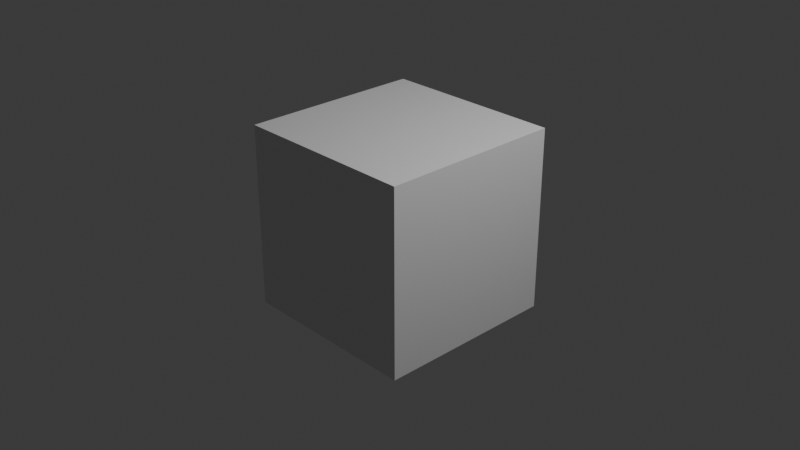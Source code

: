 # Source: MbohThings.blend  (saved by Blender 4.4.30; exported with 4.5.12 LTS)
import bpy
from mathutils import Matrix  # noqa: F401  (used for matrix-valued properties, if any)

bpy.ops.wm.read_factory_settings(use_empty=True)
scene = bpy.context.scene
scene.name = 'DefaultScene'

# ---- collections
col_collection = bpy.data.collections.new('Collection'); scene.collection.children.link(col_collection)

# ---- materials (node trees are filled in below, after node groups)
mat_material = bpy.data.materials.new('Material')
mat_material.alpha_threshold = 0.0
mat_material.roughness = 0.5
mat_material.line_color = (0.0, 0.0, 0.0, 1.0)

# ---- material node trees
mat_material.use_nodes = True; mat_material.node_tree.nodes.clear()
_N = mat_material.node_tree.nodes; _L = mat_material.node_tree.links
n0 = _N.new('ShaderNodeOutputMaterial'); n0.name = 'Material Output'; n0.location = (300, 300)
n1 = _N.new('ShaderNodeBsdfPrincipled'); n1.name = 'Principled BSDF'; n1.location = (10, 300)
n1.inputs[3].default_value = 1.45
_L.new(n1.outputs[0], n0.inputs[0])
n0.is_active_output = True

# ---- world
world_world = bpy.data.worlds.new('World'); scene.world = world_world
world_world.use_nodes = True; world_world.node_tree.nodes.clear()
_N = world_world.node_tree.nodes; _L = world_world.node_tree.links
n0 = _N.new('ShaderNodeOutputWorld'); n0.name = 'World Output'; n0.location = (300, 300)
n1 = _N.new('ShaderNodeBackground'); n1.name = 'Background'; n1.location = (10, 300)
n1.inputs[0].default_value = (0.05088, 0.05088, 0.05088, 1.0)
_L.new(n1.outputs[0], n0.inputs[0])
n0.is_active_output = True
world_world.color = (0.05088, 0.05088, 0.05088)
world_world.sun_shadow_jitter_overblur = 0.0

# ---- cameras
cam_camera = bpy.data.cameras.new('Camera')
cam_camera.clip_end = 100.0
cam_camera.ortho_scale = 7.314

# ---- lights
light_light = bpy.data.lights.new('Light', 'POINT')
light_light.energy = 1000.0
light_light.shadow_soft_size = 0.1

# ---- meshes
me_cube = bpy.data.meshes.new('Cube')
me_cube.from_pydata([(1.0, 1.0, 1.0), (1.0, 1.0, -1.0), (1.0, -1.0, 1.0), (1.0, -1.0, -1.0), (-1.0, 1.0, 1.0), (-1.0, 1.0, -1.0), (-1.0, -1.0, 1.0), (-1.0, -1.0, -1.0)], [], [(0, 4, 6, 2), (3, 2, 6, 7), (7, 6, 4, 5), (5, 1, 3, 7), (1, 0, 2, 3), (5, 4, 0, 1)])
_uv = me_cube.uv_layers.new(name='UVMap')
_uv.uv.foreach_set('vector', [0.625, 0.5, 0.875, 0.5, 0.875, 0.75, 0.625, 0.75, 0.375, 0.75, 0.625, 0.75, 0.625, 1.0, 0.375, 1.0, 0.375, 0.0, 0.625, 0.0, 0.625, 0.25, 0.375, 0.25, 0.125, 0.5, 0.375, 0.5, 0.375, 0.75, 0.125, 0.75, 0.375, 0.5, 0.625, 0.5, 0.625, 0.75, 0.375, 0.75, 0.375, 0.25, 0.625, 0.25, 0.625, 0.5, 0.375, 0.5])
me_cube.materials.append(mat_material)
me_cube.use_mirror_vertex_groups = False
me_cube.update()
arm_armature = bpy.data.armatures.new('Armature')  # bones are not reproduced

# ---- objects
ob_defaultcube = bpy.data.objects.new('DefaultCube', me_cube)
ob_light = bpy.data.objects.new('Light', light_light)
ob_camera = bpy.data.objects.new('Camera', cam_camera)
ob_armaturecube = bpy.data.objects.new('ArmatureCube', arm_armature)

# ---- transforms, parenting, visibility, modifiers, constraints
ob_defaultcube.parent = ob_armaturecube
ob_defaultcube.location = (0.0, 0.0, 0.0)
ob_defaultcube.lock_rotations_4d = False
ob_defaultcube.empty_display_type = 'ARROWS'
ob_defaultcube.lineart.crease_threshold = 0.0
_vg = ob_defaultcube.vertex_groups.new(name='Bone')
_vg.add([0, 1, 2, 3, 4, 5, 6, 7], 1.0, 'REPLACE')
_m = ob_defaultcube.modifiers.new('Armature', 'ARMATURE')
_m.object = ob_armaturecube
ob_light.location = (4.076, 1.005, 5.904)
ob_light.rotation_euler = (0.6503, 0.05522, 1.866)
ob_light.lock_rotations_4d = False
ob_light.empty_display_type = 'ARROWS'
ob_light.color = (0.0, 0.0, 0.0, 0.0)
ob_light.lineart.crease_threshold = 0.0
ob_camera.location = (7.359, -6.926, 4.958)
ob_camera.rotation_euler = (1.109, 0.0, 0.8149)
ob_camera.lock_rotations_4d = False
ob_camera.empty_display_type = 'ARROWS'
ob_camera.color = (0.0, 0.0, 0.0, 0.0)
ob_camera.display_type = 'WIRE'
ob_camera.lineart.crease_threshold = 0.0
ob_armaturecube.location = (0.0, 0.0, 0.0)

# ---- collection membership
col_collection.objects.link(ob_defaultcube)
col_collection.objects.link(ob_light)
col_collection.objects.link(ob_camera)
col_collection.objects.link(ob_armaturecube)

# ---- scene / render settings (as saved in the file)
scene.camera = ob_camera
scene.frame_start = 1; scene.frame_end = 250; scene.frame_set(1)
scene.render.engine = 'BLENDER_EEVEE_NEXT'
bpy.context.view_layer.update()
